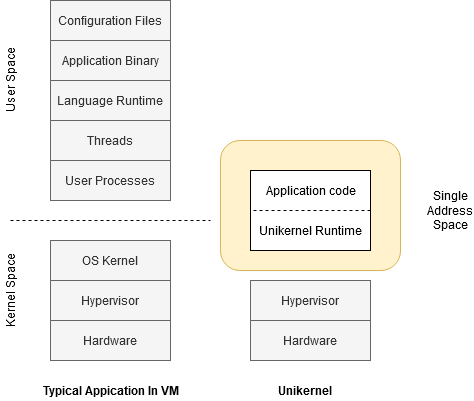

The diagram above was exported from draw.io. Its source (the exported page's mxGraphModel, read from the mxfile embedded in the PNG):
<mxGraphModel dx="1336" dy="775" grid="0" gridSize="10" guides="1" tooltips="1" connect="1" arrows="1" fold="1" page="1" pageScale="1" pageWidth="827" pageHeight="1169" math="0" shadow="0">
  <root>
    <mxCell id="0" />
    <mxCell id="1" parent="0" />
    <mxCell id="BljRVF5fmIOBdE5U2goU-22" value="" style="rounded=1;whiteSpace=wrap;html=1;fillColor=#fff2cc;strokeColor=#d6b656;" vertex="1" parent="1">
      <mxGeometry x="330" y="300" width="180" height="130" as="geometry" />
    </mxCell>
    <mxCell id="BljRVF5fmIOBdE5U2goU-1" value="Configuration Files" style="rounded=0;whiteSpace=wrap;html=1;fillColor=#f5f5f5;strokeColor=#666666;fontColor=#333333;" vertex="1" parent="1">
      <mxGeometry x="160" y="160" width="120" height="40" as="geometry" />
    </mxCell>
    <mxCell id="BljRVF5fmIOBdE5U2goU-2" value="Application Binary" style="rounded=0;whiteSpace=wrap;html=1;fillColor=#f5f5f5;strokeColor=#666666;fontColor=#333333;" vertex="1" parent="1">
      <mxGeometry x="160" y="200" width="120" height="40" as="geometry" />
    </mxCell>
    <mxCell id="BljRVF5fmIOBdE5U2goU-3" value="Language Runtime" style="rounded=0;whiteSpace=wrap;html=1;fillColor=#f5f5f5;strokeColor=#666666;fontColor=#333333;" vertex="1" parent="1">
      <mxGeometry x="160" y="240" width="120" height="40" as="geometry" />
    </mxCell>
    <mxCell id="BljRVF5fmIOBdE5U2goU-4" value="Threads" style="rounded=0;whiteSpace=wrap;html=1;fillColor=#f5f5f5;strokeColor=#666666;fontColor=#333333;" vertex="1" parent="1">
      <mxGeometry x="160" y="280" width="120" height="40" as="geometry" />
    </mxCell>
    <mxCell id="BljRVF5fmIOBdE5U2goU-5" value="User Processes" style="rounded=0;whiteSpace=wrap;html=1;fillColor=#f5f5f5;strokeColor=#666666;fontColor=#333333;" vertex="1" parent="1">
      <mxGeometry x="160" y="320" width="120" height="40" as="geometry" />
    </mxCell>
    <mxCell id="BljRVF5fmIOBdE5U2goU-6" value="Configuration Files" style="rounded=0;whiteSpace=wrap;html=1;" vertex="1" parent="1">
      <mxGeometry x="160" y="400" width="120" height="40" as="geometry" />
    </mxCell>
    <mxCell id="BljRVF5fmIOBdE5U2goU-7" value="Hypervisor" style="rounded=0;whiteSpace=wrap;html=1;fillColor=#f5f5f5;strokeColor=#666666;fontColor=#333333;" vertex="1" parent="1">
      <mxGeometry x="160" y="440" width="120" height="40" as="geometry" />
    </mxCell>
    <mxCell id="BljRVF5fmIOBdE5U2goU-8" value="Hardware" style="rounded=0;whiteSpace=wrap;html=1;fillColor=#f5f5f5;strokeColor=#666666;fontColor=#333333;" vertex="1" parent="1">
      <mxGeometry x="160" y="480" width="120" height="40" as="geometry" />
    </mxCell>
    <mxCell id="BljRVF5fmIOBdE5U2goU-9" value="" style="rounded=0;whiteSpace=wrap;html=1;" vertex="1" parent="1">
      <mxGeometry x="360" y="330" width="120" height="80" as="geometry" />
    </mxCell>
    <mxCell id="BljRVF5fmIOBdE5U2goU-11" value="Application code" style="text;html=1;align=center;verticalAlign=middle;resizable=0;points=[];autosize=1;" vertex="1" parent="1">
      <mxGeometry x="365" y="340" width="110" height="20" as="geometry" />
    </mxCell>
    <mxCell id="BljRVF5fmIOBdE5U2goU-12" value="Unikernel Runtime" style="text;html=1;align=center;verticalAlign=middle;resizable=0;points=[];autosize=1;" vertex="1" parent="1">
      <mxGeometry x="360" y="380" width="120" height="20" as="geometry" />
    </mxCell>
    <mxCell id="BljRVF5fmIOBdE5U2goU-13" value="OS Kernel" style="rounded=0;whiteSpace=wrap;html=1;fillColor=#f5f5f5;strokeColor=#666666;fontColor=#333333;" vertex="1" parent="1">
      <mxGeometry x="160" y="400" width="120" height="40" as="geometry" />
    </mxCell>
    <mxCell id="BljRVF5fmIOBdE5U2goU-14" value="Hypervisor" style="rounded=0;whiteSpace=wrap;html=1;fillColor=#f5f5f5;strokeColor=#666666;fontColor=#333333;" vertex="1" parent="1">
      <mxGeometry x="360" y="440" width="120" height="40" as="geometry" />
    </mxCell>
    <mxCell id="BljRVF5fmIOBdE5U2goU-15" value="Hardware" style="rounded=0;whiteSpace=wrap;html=1;fillColor=#f5f5f5;strokeColor=#666666;fontColor=#333333;" vertex="1" parent="1">
      <mxGeometry x="360" y="480" width="120" height="40" as="geometry" />
    </mxCell>
    <mxCell id="BljRVF5fmIOBdE5U2goU-16" value="" style="endArrow=none;dashed=1;html=1;" edge="1" parent="1">
      <mxGeometry width="50" height="50" relative="1" as="geometry">
        <mxPoint x="120" y="380" as="sourcePoint" />
        <mxPoint x="320" y="380" as="targetPoint" />
      </mxGeometry>
    </mxCell>
    <mxCell id="BljRVF5fmIOBdE5U2goU-19" value="" style="endArrow=none;dashed=1;html=1;exitX=1;exitY=0.5;exitDx=0;exitDy=0;entryX=0;entryY=0.5;entryDx=0;entryDy=0;" edge="1" parent="1" source="BljRVF5fmIOBdE5U2goU-9" target="BljRVF5fmIOBdE5U2goU-9">
      <mxGeometry width="50" height="50" relative="1" as="geometry">
        <mxPoint x="290" y="420" as="sourcePoint" />
        <mxPoint x="573" y="420" as="targetPoint" />
      </mxGeometry>
    </mxCell>
    <mxCell id="BljRVF5fmIOBdE5U2goU-20" value="User Space" style="text;html=1;align=center;verticalAlign=middle;resizable=0;points=[];autosize=1;rotation=270;" vertex="1" parent="1">
      <mxGeometry x="80" y="230" width="80" height="20" as="geometry" />
    </mxCell>
    <mxCell id="BljRVF5fmIOBdE5U2goU-21" value="Kernel Space" style="text;html=1;align=center;verticalAlign=middle;resizable=0;points=[];autosize=1;rotation=270;" vertex="1" parent="1">
      <mxGeometry x="75" y="440" width="90" height="20" as="geometry" />
    </mxCell>
    <mxCell id="BljRVF5fmIOBdE5U2goU-23" value="Single Address Space" style="text;html=1;strokeColor=none;fillColor=none;align=center;verticalAlign=middle;whiteSpace=wrap;rounded=0;rotation=0;" vertex="1" parent="1">
      <mxGeometry x="540" y="355" width="40" height="30" as="geometry" />
    </mxCell>
    <mxCell id="BljRVF5fmIOBdE5U2goU-24" value="&lt;b&gt;Typical Appication In VM&lt;/b&gt;" style="text;html=1;align=center;verticalAlign=middle;resizable=0;points=[];autosize=1;" vertex="1" parent="1">
      <mxGeometry x="145" y="540" width="150" height="20" as="geometry" />
    </mxCell>
    <mxCell id="BljRVF5fmIOBdE5U2goU-25" value="&lt;b&gt;Unikernel&lt;/b&gt;" style="text;html=1;align=center;verticalAlign=middle;resizable=0;points=[];autosize=1;" vertex="1" parent="1">
      <mxGeometry x="379" y="540" width="70" height="20" as="geometry" />
    </mxCell>
  </root>
</mxGraphModel>